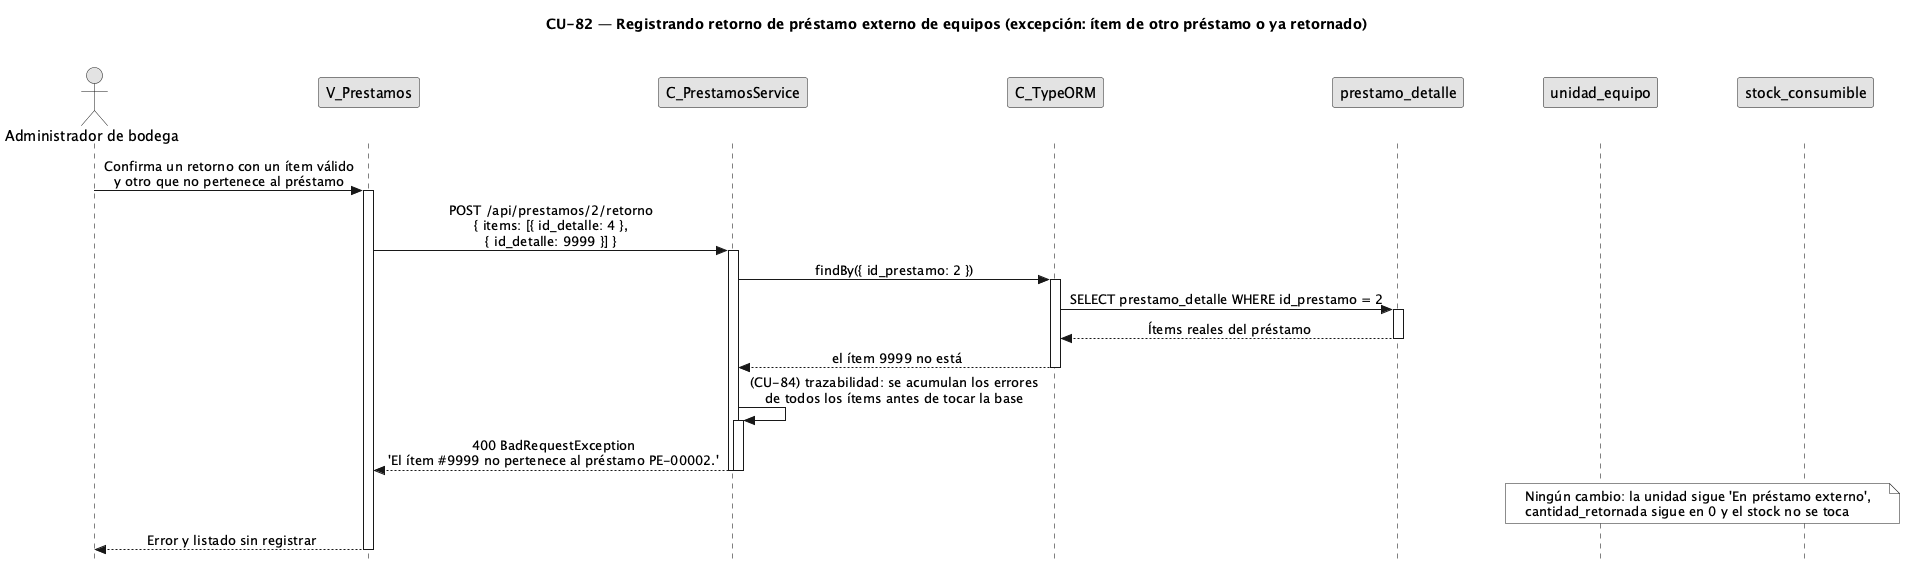

The diagram above was rendered by PlantUML. Its source (embedded in the PNG):
@startuml CU82-exc-item-invalido
title CU-82 — Registrando retorno de préstamo externo de equipos (excepción: ítem de otro préstamo o ya retornado)

skinparam style strictuml
skinparam monochrome true
skinparam shadowing false
skinparam sequenceMessageAlign center
<style> sequenceDiagram { participant { Margin 35 } actor { Margin 15 } } </style>
skinparam sequence {
  MessageAlign center
  LifeLineBorderColor black
}
hide footbox

actor "Administrador de bodega" as user
participant "V_Prestamos" as view
participant "C_PrestamosService" as svc
participant "C_TypeORM" as orm
participant "prestamo_detalle" as dent
participant "unidad_equipo" as uent
participant "stock_consumible" as sent

user -> view : Confirma un retorno con un ítem válido\ny otro que no pertenece al préstamo
activate view

view -> svc : POST /api/prestamos/2/retorno\n{ items: [{ id_detalle: 4 },\n{ id_detalle: 9999 }] }
activate svc

svc -> orm : findBy({ id_prestamo: 2 })
activate orm
orm -> dent : SELECT prestamo_detalle WHERE id_prestamo = 2
activate dent
dent --> orm : Ítems reales del préstamo
deactivate dent
orm --> svc : el ítem 9999 no está
deactivate orm

svc -> svc : (CU-84) trazabilidad: se acumulan los errores\nde todos los ítems antes de tocar la base
activate svc
svc --> view : 400 BadRequestException\n'El ítem #9999 no pertenece al préstamo PE-00002.'
deactivate svc
deactivate svc

note over uent, sent : Ningún cambio: la unidad sigue 'En préstamo externo',\ncantidad_retornada sigue en 0 y el stock no se toca

view --> user : Error y listado sin registrar
deactivate view

@enduml